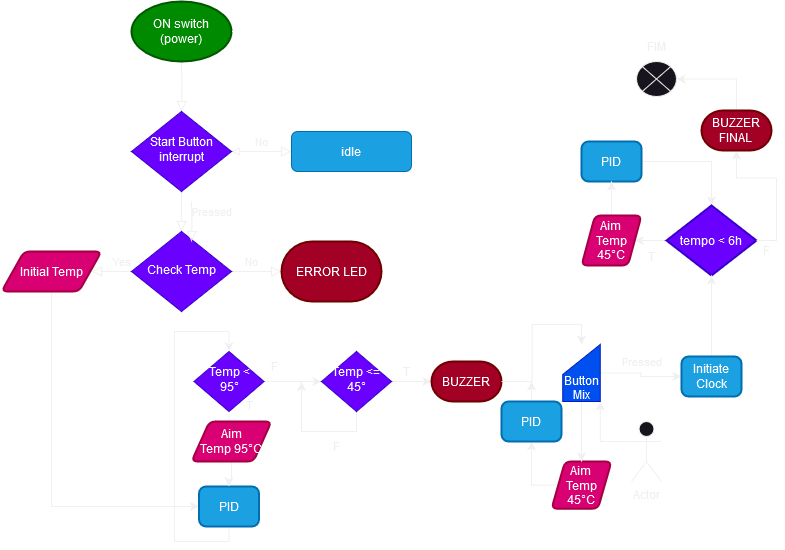

The diagram above was exported from draw.io. Its source (the exported page's mxGraphModel, read from the mxfile embedded in the PNG):
<mxGraphModel dx="1434" dy="782" grid="1" gridSize="10" guides="1" tooltips="1" connect="1" arrows="1" fold="1" page="1" pageScale="1" pageWidth="827" pageHeight="1169" math="0" shadow="0">
  <root>
    <mxCell id="WIyWlLk6GJQsqaUBKTNV-0" />
    <mxCell id="WIyWlLk6GJQsqaUBKTNV-1" parent="WIyWlLk6GJQsqaUBKTNV-0" />
    <mxCell id="WIyWlLk6GJQsqaUBKTNV-2" value="" style="rounded=0;html=1;jettySize=auto;orthogonalLoop=1;fontSize=11;endArrow=block;endFill=0;endSize=8;strokeWidth=1;shadow=0;labelBackgroundColor=none;edgeStyle=orthogonalEdgeStyle;" parent="WIyWlLk6GJQsqaUBKTNV-1" target="WIyWlLk6GJQsqaUBKTNV-6" edge="1">
      <mxGeometry relative="1" as="geometry">
        <mxPoint x="220" y="120" as="sourcePoint" />
      </mxGeometry>
    </mxCell>
    <mxCell id="WIyWlLk6GJQsqaUBKTNV-4" value="&lt;div&gt;Pressed&lt;/div&gt;" style="rounded=0;html=1;jettySize=auto;orthogonalLoop=1;fontSize=11;endArrow=block;endFill=0;endSize=8;strokeWidth=1;shadow=0;labelBackgroundColor=none;edgeStyle=orthogonalEdgeStyle;" parent="WIyWlLk6GJQsqaUBKTNV-1" source="WIyWlLk6GJQsqaUBKTNV-6" target="WIyWlLk6GJQsqaUBKTNV-10" edge="1">
      <mxGeometry y="30" relative="1" as="geometry">
        <mxPoint as="offset" />
      </mxGeometry>
    </mxCell>
    <mxCell id="WIyWlLk6GJQsqaUBKTNV-5" value="No" style="edgeStyle=orthogonalEdgeStyle;rounded=0;html=1;jettySize=auto;orthogonalLoop=1;fontSize=11;endArrow=block;endFill=0;endSize=8;strokeWidth=1;shadow=0;labelBackgroundColor=none;startArrow=block;startFill=0;" parent="WIyWlLk6GJQsqaUBKTNV-1" source="WIyWlLk6GJQsqaUBKTNV-6" target="WIyWlLk6GJQsqaUBKTNV-7" edge="1">
      <mxGeometry y="10" relative="1" as="geometry">
        <mxPoint as="offset" />
      </mxGeometry>
    </mxCell>
    <mxCell id="WIyWlLk6GJQsqaUBKTNV-6" value="Start Button interrupt" style="rhombus;whiteSpace=wrap;html=1;shadow=0;fontFamily=Helvetica;fontSize=12;align=center;strokeWidth=1;spacing=6;spacingTop=-4;fillColor=#6a00ff;fontColor=#ffffff;strokeColor=#3700CC;" parent="WIyWlLk6GJQsqaUBKTNV-1" vertex="1">
      <mxGeometry x="170" y="170" width="100" height="80" as="geometry" />
    </mxCell>
    <mxCell id="WIyWlLk6GJQsqaUBKTNV-7" value="&lt;div&gt;idle&lt;/div&gt;" style="rounded=1;whiteSpace=wrap;html=1;fontSize=12;glass=0;strokeWidth=1;shadow=0;fillColor=#1ba1e2;fontColor=#ffffff;strokeColor=#006EAF;" parent="WIyWlLk6GJQsqaUBKTNV-1" vertex="1">
      <mxGeometry x="330" y="190" width="120" height="40" as="geometry" />
    </mxCell>
    <mxCell id="WIyWlLk6GJQsqaUBKTNV-8" value="No" style="rounded=0;html=1;jettySize=auto;orthogonalLoop=1;fontSize=11;endArrow=block;endFill=0;endSize=8;strokeWidth=1;shadow=0;labelBackgroundColor=none;edgeStyle=orthogonalEdgeStyle;" parent="WIyWlLk6GJQsqaUBKTNV-1" source="WIyWlLk6GJQsqaUBKTNV-10" edge="1">
      <mxGeometry x="-1" y="-120" relative="1" as="geometry">
        <mxPoint x="120" y="110" as="offset" />
        <mxPoint x="130" y="330" as="targetPoint" />
      </mxGeometry>
    </mxCell>
    <mxCell id="WIyWlLk6GJQsqaUBKTNV-9" value="Yes" style="edgeStyle=orthogonalEdgeStyle;rounded=0;html=1;jettySize=auto;orthogonalLoop=1;fontSize=11;endArrow=block;endFill=0;endSize=8;strokeWidth=1;shadow=0;labelBackgroundColor=none;" parent="WIyWlLk6GJQsqaUBKTNV-1" source="WIyWlLk6GJQsqaUBKTNV-10" edge="1">
      <mxGeometry x="-1" y="110" relative="1" as="geometry">
        <mxPoint x="-110" y="100" as="offset" />
        <mxPoint x="320" y="330" as="targetPoint" />
      </mxGeometry>
    </mxCell>
    <mxCell id="WIyWlLk6GJQsqaUBKTNV-10" value="Check Temp" style="rhombus;whiteSpace=wrap;html=1;shadow=0;fontFamily=Helvetica;fontSize=12;align=center;strokeWidth=1;spacing=6;spacingTop=-4;fillColor=#6a00ff;fontColor=#ffffff;strokeColor=#3700CC;" parent="WIyWlLk6GJQsqaUBKTNV-1" vertex="1">
      <mxGeometry x="170" y="290" width="100" height="80" as="geometry" />
    </mxCell>
    <mxCell id="45P4p_RaAU8W3NwWK9F_-5" value="&lt;div&gt;ON switch (power)&lt;/div&gt;" style="strokeWidth=2;html=1;shape=mxgraph.flowchart.start_1;whiteSpace=wrap;fillColor=#008a00;fontColor=#ffffff;strokeColor=#005700;" parent="WIyWlLk6GJQsqaUBKTNV-1" vertex="1">
      <mxGeometry x="170" y="60" width="100" height="60" as="geometry" />
    </mxCell>
    <mxCell id="45P4p_RaAU8W3NwWK9F_-6" value="ERROR LED" style="strokeWidth=2;html=1;shape=mxgraph.flowchart.terminator;whiteSpace=wrap;fillColor=#a20025;fontColor=#ffffff;strokeColor=#6F0000;" parent="WIyWlLk6GJQsqaUBKTNV-1" vertex="1">
      <mxGeometry x="320" y="300" width="100" height="60" as="geometry" />
    </mxCell>
    <mxCell id="45P4p_RaAU8W3NwWK9F_-26" style="edgeStyle=orthogonalEdgeStyle;rounded=0;orthogonalLoop=1;jettySize=auto;html=1;entryX=0;entryY=0.5;entryDx=0;entryDy=0;" parent="WIyWlLk6GJQsqaUBKTNV-1" source="45P4p_RaAU8W3NwWK9F_-7" target="vPglQbiJ57mkMjgVZCIp-12" edge="1">
      <mxGeometry relative="1" as="geometry">
        <mxPoint x="180" y="630" as="targetPoint" />
        <Array as="points">
          <mxPoint x="90" y="565" />
        </Array>
      </mxGeometry>
    </mxCell>
    <mxCell id="45P4p_RaAU8W3NwWK9F_-7" value="&lt;div&gt;Initial Temp&lt;/div&gt;" style="shape=parallelogram;html=1;strokeWidth=2;perimeter=parallelogramPerimeter;whiteSpace=wrap;rounded=1;arcSize=12;size=0.22499999999999998;fillColor=#d80073;fontColor=#ffffff;strokeColor=#A50040;" parent="WIyWlLk6GJQsqaUBKTNV-1" vertex="1">
      <mxGeometry x="40" y="310" width="100" height="40" as="geometry" />
    </mxCell>
    <mxCell id="vPglQbiJ57mkMjgVZCIp-79" style="edgeStyle=orthogonalEdgeStyle;rounded=0;orthogonalLoop=1;jettySize=auto;html=1;exitX=1;exitY=0.5;exitDx=0;exitDy=0;entryX=0.5;entryY=0;entryDx=0;entryDy=0;entryPerimeter=0;" parent="WIyWlLk6GJQsqaUBKTNV-1" source="45P4p_RaAU8W3NwWK9F_-16" target="45P4p_RaAU8W3NwWK9F_-19" edge="1">
      <mxGeometry relative="1" as="geometry">
        <mxPoint x="750" y="220" as="targetPoint" />
      </mxGeometry>
    </mxCell>
    <mxCell id="45P4p_RaAU8W3NwWK9F_-16" value="&lt;div&gt;PID&lt;/div&gt;" style="rounded=1;whiteSpace=wrap;html=1;absoluteArcSize=1;arcSize=14;strokeWidth=2;fillColor=#1ba1e2;fontColor=#ffffff;strokeColor=#006EAF;" parent="WIyWlLk6GJQsqaUBKTNV-1" vertex="1">
      <mxGeometry x="620" y="200" width="60" height="40" as="geometry" />
    </mxCell>
    <mxCell id="vPglQbiJ57mkMjgVZCIp-76" style="edgeStyle=orthogonalEdgeStyle;rounded=0;orthogonalLoop=1;jettySize=auto;html=1;exitX=0;exitY=0.5;exitDx=0;exitDy=0;exitPerimeter=0;entryX=1;entryY=0.5;entryDx=0;entryDy=0;" parent="WIyWlLk6GJQsqaUBKTNV-1" source="45P4p_RaAU8W3NwWK9F_-19" target="vPglQbiJ57mkMjgVZCIp-42" edge="1">
      <mxGeometry relative="1" as="geometry" />
    </mxCell>
    <mxCell id="45P4p_RaAU8W3NwWK9F_-19" value="&lt;div&gt;tempo &amp;lt; 6h&lt;br&gt;&lt;/div&gt;" style="strokeWidth=2;html=1;shape=mxgraph.flowchart.decision;whiteSpace=wrap;fillColor=#6a00ff;fontColor=#ffffff;strokeColor=#3700CC;" parent="WIyWlLk6GJQsqaUBKTNV-1" vertex="1">
      <mxGeometry x="705" y="264" width="90" height="70" as="geometry" />
    </mxCell>
    <mxCell id="vPglQbiJ57mkMjgVZCIp-69" style="edgeStyle=orthogonalEdgeStyle;rounded=0;orthogonalLoop=1;jettySize=auto;html=1;exitX=0;exitY=0.5;exitDx=0;exitDy=0;entryX=0.5;entryY=1;entryDx=0;entryDy=0;" parent="WIyWlLk6GJQsqaUBKTNV-1" source="vPglQbiJ57mkMjgVZCIp-2" target="vPglQbiJ57mkMjgVZCIp-45" edge="1">
      <mxGeometry relative="1" as="geometry">
        <mxPoint x="570" y="544" as="targetPoint" />
        <Array as="points">
          <mxPoint x="570" y="544" />
        </Array>
      </mxGeometry>
    </mxCell>
    <mxCell id="vPglQbiJ57mkMjgVZCIp-2" value="Aim &lt;br&gt;&lt;div&gt;Temp 45°C&lt;br&gt;&lt;/div&gt;" style="shape=parallelogram;html=1;strokeWidth=2;perimeter=parallelogramPerimeter;whiteSpace=wrap;rounded=1;arcSize=12;size=0.22499999999999998;fillColor=#d80073;fontColor=#ffffff;strokeColor=#A50040;" parent="WIyWlLk6GJQsqaUBKTNV-1" vertex="1">
      <mxGeometry x="590" y="520" width="60" height="47.25" as="geometry" />
    </mxCell>
    <mxCell id="vPglQbiJ57mkMjgVZCIp-18" style="edgeStyle=orthogonalEdgeStyle;rounded=0;orthogonalLoop=1;jettySize=auto;html=1;exitX=0.5;exitY=0;exitDx=0;exitDy=0;startArrow=classic;startFill=1;endArrow=none;endFill=0;entryX=0.5;entryY=1;entryDx=0;entryDy=0;" parent="WIyWlLk6GJQsqaUBKTNV-1" source="vPglQbiJ57mkMjgVZCIp-8" target="vPglQbiJ57mkMjgVZCIp-12" edge="1">
      <mxGeometry relative="1" as="geometry">
        <mxPoint x="268" y="640" as="targetPoint" />
        <Array as="points">
          <mxPoint x="268" y="390" />
          <mxPoint x="213" y="390" />
          <mxPoint x="213" y="600" />
          <mxPoint x="268" y="600" />
        </Array>
      </mxGeometry>
    </mxCell>
    <mxCell id="vPglQbiJ57mkMjgVZCIp-25" style="edgeStyle=orthogonalEdgeStyle;rounded=0;orthogonalLoop=1;jettySize=auto;html=1;entryX=0.5;entryY=0;entryDx=0;entryDy=0;" parent="WIyWlLk6GJQsqaUBKTNV-1" source="vPglQbiJ57mkMjgVZCIp-8" target="vPglQbiJ57mkMjgVZCIp-24" edge="1">
      <mxGeometry relative="1" as="geometry" />
    </mxCell>
    <mxCell id="vPglQbiJ57mkMjgVZCIp-48" style="edgeStyle=orthogonalEdgeStyle;rounded=0;orthogonalLoop=1;jettySize=auto;html=1;exitX=1;exitY=0.5;exitDx=0;exitDy=0;entryX=0;entryY=0.5;entryDx=0;entryDy=0;" parent="WIyWlLk6GJQsqaUBKTNV-1" source="vPglQbiJ57mkMjgVZCIp-8" target="vPglQbiJ57mkMjgVZCIp-53" edge="1">
      <mxGeometry relative="1" as="geometry">
        <mxPoint x="360" y="450" as="targetPoint" />
      </mxGeometry>
    </mxCell>
    <mxCell id="vPglQbiJ57mkMjgVZCIp-8" value="&lt;div&gt;Temp &amp;lt; 95°&lt;/div&gt;" style="rhombus;whiteSpace=wrap;html=1;shadow=0;fontFamily=Helvetica;fontSize=12;align=center;strokeWidth=1;spacing=6;spacingTop=-4;fillColor=#6a00ff;fontColor=#ffffff;strokeColor=#3700CC;" parent="WIyWlLk6GJQsqaUBKTNV-1" vertex="1">
      <mxGeometry x="232.5" y="410" width="70" height="60" as="geometry" />
    </mxCell>
    <mxCell id="vPglQbiJ57mkMjgVZCIp-12" value="&lt;div&gt;PID&lt;/div&gt;" style="rounded=1;whiteSpace=wrap;html=1;absoluteArcSize=1;arcSize=14;strokeWidth=2;fillColor=#1ba1e2;fontColor=#ffffff;strokeColor=#006EAF;" parent="WIyWlLk6GJQsqaUBKTNV-1" vertex="1">
      <mxGeometry x="237.5" y="545" width="60" height="40" as="geometry" />
    </mxCell>
    <mxCell id="vPglQbiJ57mkMjgVZCIp-16" value="&lt;div&gt;T&lt;/div&gt;" style="text;html=1;align=center;verticalAlign=middle;resizable=0;points=[];autosize=1;strokeColor=none;fillColor=none;" parent="WIyWlLk6GJQsqaUBKTNV-1" vertex="1">
      <mxGeometry x="272.5" y="448.5" width="30" height="30" as="geometry" />
    </mxCell>
    <mxCell id="vPglQbiJ57mkMjgVZCIp-19" value="&lt;div&gt;F&lt;/div&gt;" style="text;html=1;align=center;verticalAlign=middle;resizable=0;points=[];autosize=1;strokeColor=none;fillColor=none;" parent="WIyWlLk6GJQsqaUBKTNV-1" vertex="1">
      <mxGeometry x="297.5" y="410" width="30" height="30" as="geometry" />
    </mxCell>
    <mxCell id="vPglQbiJ57mkMjgVZCIp-26" style="edgeStyle=orthogonalEdgeStyle;rounded=0;orthogonalLoop=1;jettySize=auto;html=1;entryX=0.5;entryY=0;entryDx=0;entryDy=0;" parent="WIyWlLk6GJQsqaUBKTNV-1" source="vPglQbiJ57mkMjgVZCIp-24" target="vPglQbiJ57mkMjgVZCIp-12" edge="1">
      <mxGeometry relative="1" as="geometry">
        <mxPoint x="267.5" y="540" as="targetPoint" />
      </mxGeometry>
    </mxCell>
    <mxCell id="vPglQbiJ57mkMjgVZCIp-24" value="Aim&lt;div&gt;Temp 95°C&lt;/div&gt;" style="shape=parallelogram;html=1;strokeWidth=2;perimeter=parallelogramPerimeter;whiteSpace=wrap;rounded=1;arcSize=12;size=0.22499999999999998;fillColor=#d80073;fontColor=#ffffff;strokeColor=#A50040;" parent="WIyWlLk6GJQsqaUBKTNV-1" vertex="1">
      <mxGeometry x="230" y="480" width="80" height="40" as="geometry" />
    </mxCell>
    <mxCell id="vPglQbiJ57mkMjgVZCIp-29" value="&lt;div&gt;&lt;br&gt;&lt;/div&gt;" style="shape=sumEllipse;perimeter=ellipsePerimeter;whiteSpace=wrap;html=1;backgroundOutline=1;" parent="WIyWlLk6GJQsqaUBKTNV-1" vertex="1">
      <mxGeometry x="675" y="120" width="40" height="35" as="geometry" />
    </mxCell>
    <mxCell id="vPglQbiJ57mkMjgVZCIp-68" style="edgeStyle=orthogonalEdgeStyle;rounded=0;orthogonalLoop=1;jettySize=auto;html=1;exitX=0;exitY=0.3333333333333333;exitDx=0;exitDy=0;exitPerimeter=0;entryX=1;entryY=1;entryDx=0;entryDy=0;" parent="WIyWlLk6GJQsqaUBKTNV-1" source="vPglQbiJ57mkMjgVZCIp-30" target="vPglQbiJ57mkMjgVZCIp-34" edge="1">
      <mxGeometry relative="1" as="geometry" />
    </mxCell>
    <mxCell id="vPglQbiJ57mkMjgVZCIp-30" value="Actor" style="shape=umlActor;verticalLabelPosition=bottom;verticalAlign=top;html=1;outlineConnect=0;" parent="WIyWlLk6GJQsqaUBKTNV-1" vertex="1">
      <mxGeometry x="670" y="480" width="30" height="60" as="geometry" />
    </mxCell>
    <mxCell id="vPglQbiJ57mkMjgVZCIp-78" value="" style="edgeStyle=orthogonalEdgeStyle;rounded=0;orthogonalLoop=1;jettySize=auto;html=1;" parent="WIyWlLk6GJQsqaUBKTNV-1" source="vPglQbiJ57mkMjgVZCIp-42" target="45P4p_RaAU8W3NwWK9F_-16" edge="1">
      <mxGeometry relative="1" as="geometry" />
    </mxCell>
    <mxCell id="vPglQbiJ57mkMjgVZCIp-42" value="&lt;div&gt;Aim &lt;br&gt;&lt;div&gt;Temp 45°C&lt;br&gt;&lt;/div&gt;&lt;/div&gt;" style="shape=parallelogram;html=1;strokeWidth=2;perimeter=parallelogramPerimeter;whiteSpace=wrap;rounded=1;arcSize=12;size=0.22499999999999998;fillColor=#d80073;fontColor=#ffffff;strokeColor=#A50040;" parent="WIyWlLk6GJQsqaUBKTNV-1" vertex="1">
      <mxGeometry x="620" y="274" width="60" height="50" as="geometry" />
    </mxCell>
    <mxCell id="vPglQbiJ57mkMjgVZCIp-65" style="edgeStyle=orthogonalEdgeStyle;rounded=0;orthogonalLoop=1;jettySize=auto;html=1;exitX=0.5;exitY=0;exitDx=0;exitDy=0;" parent="WIyWlLk6GJQsqaUBKTNV-1" source="vPglQbiJ57mkMjgVZCIp-45" edge="1">
      <mxGeometry relative="1" as="geometry">
        <mxPoint x="570" y="440" as="targetPoint" />
      </mxGeometry>
    </mxCell>
    <mxCell id="vPglQbiJ57mkMjgVZCIp-45" value="&lt;div&gt;PID&lt;/div&gt;" style="rounded=1;whiteSpace=wrap;html=1;absoluteArcSize=1;arcSize=14;strokeWidth=2;fillColor=#1ba1e2;fontColor=#ffffff;strokeColor=#006EAF;" parent="WIyWlLk6GJQsqaUBKTNV-1" vertex="1">
      <mxGeometry x="540" y="460" width="60" height="40" as="geometry" />
    </mxCell>
    <mxCell id="vPglQbiJ57mkMjgVZCIp-54" style="edgeStyle=orthogonalEdgeStyle;rounded=0;orthogonalLoop=1;jettySize=auto;html=1;exitX=0.5;exitY=1;exitDx=0;exitDy=0;" parent="WIyWlLk6GJQsqaUBKTNV-1" source="vPglQbiJ57mkMjgVZCIp-53" edge="1">
      <mxGeometry relative="1" as="geometry">
        <mxPoint x="340" y="440" as="targetPoint" />
      </mxGeometry>
    </mxCell>
    <mxCell id="vPglQbiJ57mkMjgVZCIp-56" style="edgeStyle=orthogonalEdgeStyle;rounded=0;orthogonalLoop=1;jettySize=auto;html=1;exitX=1;exitY=0.5;exitDx=0;exitDy=0;" parent="WIyWlLk6GJQsqaUBKTNV-1" source="vPglQbiJ57mkMjgVZCIp-53" edge="1">
      <mxGeometry relative="1" as="geometry">
        <mxPoint x="470" y="440" as="targetPoint" />
      </mxGeometry>
    </mxCell>
    <mxCell id="vPglQbiJ57mkMjgVZCIp-53" value="&lt;div&gt;Temp &amp;lt;= 45°&lt;/div&gt;" style="rhombus;whiteSpace=wrap;html=1;shadow=0;fontFamily=Helvetica;fontSize=12;align=center;strokeWidth=1;spacing=6;spacingTop=-4;fillColor=#6a00ff;fontColor=#ffffff;strokeColor=#3700CC;" parent="WIyWlLk6GJQsqaUBKTNV-1" vertex="1">
      <mxGeometry x="360" y="410" width="70" height="60" as="geometry" />
    </mxCell>
    <mxCell id="vPglQbiJ57mkMjgVZCIp-55" value="&lt;div&gt;F&lt;/div&gt;" style="text;html=1;align=center;verticalAlign=middle;resizable=0;points=[];autosize=1;strokeColor=none;fillColor=none;" parent="WIyWlLk6GJQsqaUBKTNV-1" vertex="1">
      <mxGeometry x="360" y="490" width="30" height="30" as="geometry" />
    </mxCell>
    <mxCell id="vPglQbiJ57mkMjgVZCIp-57" value="&lt;div&gt;T&lt;/div&gt;" style="text;html=1;align=center;verticalAlign=middle;resizable=0;points=[];autosize=1;strokeColor=none;fillColor=none;" parent="WIyWlLk6GJQsqaUBKTNV-1" vertex="1">
      <mxGeometry x="430" y="415" width="30" height="30" as="geometry" />
    </mxCell>
    <mxCell id="vPglQbiJ57mkMjgVZCIp-61" value="BUZZER" style="strokeWidth=2;html=1;shape=mxgraph.flowchart.terminator;whiteSpace=wrap;fillColor=#a20025;fontColor=#ffffff;strokeColor=#6F0000;" parent="WIyWlLk6GJQsqaUBKTNV-1" vertex="1">
      <mxGeometry x="470" y="420" width="70" height="40" as="geometry" />
    </mxCell>
    <mxCell id="vPglQbiJ57mkMjgVZCIp-66" value="" style="edgeStyle=orthogonalEdgeStyle;rounded=0;orthogonalLoop=1;jettySize=auto;html=1;exitX=1;exitY=0.5;exitDx=0;exitDy=0;exitPerimeter=0;entryX=0.5;entryY=0;entryDx=0;entryDy=0;" parent="WIyWlLk6GJQsqaUBKTNV-1" source="vPglQbiJ57mkMjgVZCIp-61" target="vPglQbiJ57mkMjgVZCIp-34" edge="1">
      <mxGeometry relative="1" as="geometry">
        <mxPoint x="540" y="440" as="sourcePoint" />
        <mxPoint x="620" y="505" as="targetPoint" />
      </mxGeometry>
    </mxCell>
    <mxCell id="vPglQbiJ57mkMjgVZCIp-67" style="edgeStyle=orthogonalEdgeStyle;rounded=0;orthogonalLoop=1;jettySize=auto;html=1;exitX=0.5;exitY=1;exitDx=0;exitDy=0;entryX=0.5;entryY=0;entryDx=0;entryDy=0;" parent="WIyWlLk6GJQsqaUBKTNV-1" source="vPglQbiJ57mkMjgVZCIp-34" target="vPglQbiJ57mkMjgVZCIp-2" edge="1">
      <mxGeometry relative="1" as="geometry" />
    </mxCell>
    <mxCell id="vPglQbiJ57mkMjgVZCIp-74" value="" style="edgeStyle=orthogonalEdgeStyle;rounded=0;orthogonalLoop=1;jettySize=auto;html=1;" parent="WIyWlLk6GJQsqaUBKTNV-1" source="vPglQbiJ57mkMjgVZCIp-34" target="vPglQbiJ57mkMjgVZCIp-72" edge="1">
      <mxGeometry relative="1" as="geometry" />
    </mxCell>
    <mxCell id="vPglQbiJ57mkMjgVZCIp-34" value="&lt;div&gt;&lt;br&gt;&lt;/div&gt;&lt;div&gt;&lt;br&gt;&lt;/div&gt;&lt;div&gt;Button Mix&lt;/div&gt;" style="shape=manualInput;whiteSpace=wrap;html=1;fillColor=#0050ef;fontColor=#ffffff;strokeColor=#001DBC;" parent="WIyWlLk6GJQsqaUBKTNV-1" vertex="1">
      <mxGeometry x="601.25" y="403" width="37.5" height="57" as="geometry" />
    </mxCell>
    <mxCell id="vPglQbiJ57mkMjgVZCIp-71" value="&lt;div&gt;Pressed&lt;/div&gt;" style="rounded=0;html=1;jettySize=auto;orthogonalLoop=1;fontSize=11;endArrow=block;endFill=0;endSize=8;strokeWidth=1;shadow=0;labelBackgroundColor=none;edgeStyle=orthogonalEdgeStyle;" parent="WIyWlLk6GJQsqaUBKTNV-1" edge="1">
      <mxGeometry x="1" y="466" relative="1" as="geometry">
        <mxPoint x="-16" y="108" as="offset" />
        <mxPoint x="230" y="260" as="sourcePoint" />
        <mxPoint x="230" y="300" as="targetPoint" />
      </mxGeometry>
    </mxCell>
    <mxCell id="vPglQbiJ57mkMjgVZCIp-75" value="" style="edgeStyle=orthogonalEdgeStyle;rounded=0;orthogonalLoop=1;jettySize=auto;html=1;" parent="WIyWlLk6GJQsqaUBKTNV-1" source="vPglQbiJ57mkMjgVZCIp-72" target="45P4p_RaAU8W3NwWK9F_-19" edge="1">
      <mxGeometry relative="1" as="geometry" />
    </mxCell>
    <mxCell id="vPglQbiJ57mkMjgVZCIp-72" value="Initiate Clock" style="rounded=1;whiteSpace=wrap;html=1;absoluteArcSize=1;arcSize=14;strokeWidth=2;fillColor=#1ba1e2;fontColor=#ffffff;strokeColor=#006EAF;" parent="WIyWlLk6GJQsqaUBKTNV-1" vertex="1">
      <mxGeometry x="720" y="415" width="60" height="40" as="geometry" />
    </mxCell>
    <mxCell id="vPglQbiJ57mkMjgVZCIp-77" value="&lt;div&gt;T&lt;/div&gt;" style="text;html=1;align=center;verticalAlign=middle;resizable=0;points=[];autosize=1;strokeColor=none;fillColor=none;" parent="WIyWlLk6GJQsqaUBKTNV-1" vertex="1">
      <mxGeometry x="675" y="300" width="30" height="30" as="geometry" />
    </mxCell>
    <mxCell id="vPglQbiJ57mkMjgVZCIp-82" value="" style="edgeStyle=orthogonalEdgeStyle;rounded=0;orthogonalLoop=1;jettySize=auto;html=1;exitX=1;exitY=0.5;exitDx=0;exitDy=0;exitPerimeter=0;" parent="WIyWlLk6GJQsqaUBKTNV-1" source="45P4p_RaAU8W3NwWK9F_-19" target="vPglQbiJ57mkMjgVZCIp-81" edge="1">
      <mxGeometry relative="1" as="geometry">
        <mxPoint x="740" y="110" as="targetPoint" />
        <mxPoint x="795" y="299" as="sourcePoint" />
      </mxGeometry>
    </mxCell>
    <mxCell id="vPglQbiJ57mkMjgVZCIp-83" style="edgeStyle=orthogonalEdgeStyle;rounded=0;orthogonalLoop=1;jettySize=auto;html=1;exitX=0.5;exitY=0;exitDx=0;exitDy=0;exitPerimeter=0;entryX=1;entryY=0.5;entryDx=0;entryDy=0;" parent="WIyWlLk6GJQsqaUBKTNV-1" source="vPglQbiJ57mkMjgVZCIp-81" target="vPglQbiJ57mkMjgVZCIp-29" edge="1">
      <mxGeometry relative="1" as="geometry" />
    </mxCell>
    <mxCell id="vPglQbiJ57mkMjgVZCIp-81" value="&lt;div&gt;BUZZER&lt;/div&gt;&lt;div&gt;FINAL&lt;br&gt;&lt;/div&gt;" style="strokeWidth=2;html=1;shape=mxgraph.flowchart.terminator;whiteSpace=wrap;fillColor=#a20025;fontColor=#ffffff;strokeColor=#6F0000;" parent="WIyWlLk6GJQsqaUBKTNV-1" vertex="1">
      <mxGeometry x="740" y="169" width="70" height="40" as="geometry" />
    </mxCell>
    <mxCell id="vPglQbiJ57mkMjgVZCIp-84" value="FIM" style="text;html=1;align=center;verticalAlign=middle;resizable=0;points=[];autosize=1;strokeColor=none;fillColor=none;" parent="WIyWlLk6GJQsqaUBKTNV-1" vertex="1">
      <mxGeometry x="675" y="90" width="40" height="30" as="geometry" />
    </mxCell>
    <mxCell id="vPglQbiJ57mkMjgVZCIp-85" value="&lt;div&gt;F&lt;/div&gt;" style="text;html=1;align=center;verticalAlign=middle;resizable=0;points=[];autosize=1;strokeColor=none;fillColor=none;" parent="WIyWlLk6GJQsqaUBKTNV-1" vertex="1">
      <mxGeometry x="790" y="294" width="30" height="30" as="geometry" />
    </mxCell>
  </root>
</mxGraphModel>